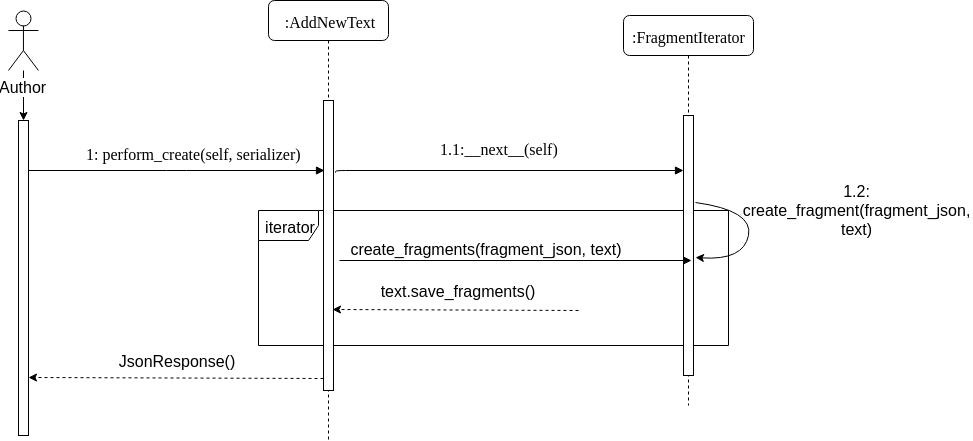

The diagram above was exported from draw.io. Its source (the exported page's mxGraphModel, read from the mxfile embedded in the PNG):
<mxGraphModel dx="2772" dy="1070" grid="1" gridSize="10" guides="1" tooltips="1" connect="1" arrows="1" fold="1" page="1" pageScale="1" pageWidth="827" pageHeight="1169" math="0" shadow="0">
  <root>
    <mxCell id="0" />
    <mxCell id="1" parent="0" />
    <mxCell id="9ZVGTbkWPSgtiBn4O_j--21" value="iterator" style="shape=umlFrame;whiteSpace=wrap;html=1;fontSize=16;" parent="1" vertex="1">
      <mxGeometry x="-70" y="270" width="470" height="135" as="geometry" />
    </mxCell>
    <mxCell id="9ZVGTbkWPSgtiBn4O_j--1" value="&lt;font style=&quot;font-size: 16px;&quot;&gt;:FragmentIterator&lt;/font&gt;" style="shape=umlLifeline;perimeter=lifelinePerimeter;whiteSpace=wrap;html=1;container=1;collapsible=0;recursiveResize=0;outlineConnect=0;rounded=1;shadow=0;comic=0;labelBackgroundColor=none;strokeColor=#000000;strokeWidth=1;fillColor=#FFFFFF;fontFamily=Verdana;fontSize=16;fontColor=#000000;align=center;" parent="1" vertex="1">
      <mxGeometry x="295" y="75" width="130" height="390" as="geometry" />
    </mxCell>
    <mxCell id="9ZVGTbkWPSgtiBn4O_j--2" value="" style="html=1;points=[];perimeter=orthogonalPerimeter;rounded=0;shadow=0;comic=0;labelBackgroundColor=none;strokeColor=#000000;strokeWidth=1;fillColor=#FFFFFF;fontFamily=Verdana;fontSize=16;fontColor=#000000;align=center;" parent="9ZVGTbkWPSgtiBn4O_j--1" vertex="1">
      <mxGeometry x="60" y="100" width="10" height="260" as="geometry" />
    </mxCell>
    <mxCell id="9ZVGTbkWPSgtiBn4O_j--7" value="" style="curved=1;endArrow=classic;html=1;entryX=1.171;entryY=0.548;entryDx=0;entryDy=0;entryPerimeter=0;fontSize=16;" parent="9ZVGTbkWPSgtiBn4O_j--1" target="9ZVGTbkWPSgtiBn4O_j--2" edge="1">
      <mxGeometry width="50" height="50" relative="1" as="geometry">
        <mxPoint x="72" y="187" as="sourcePoint" />
        <mxPoint x="150" y="200" as="targetPoint" />
        <Array as="points">
          <mxPoint x="130" y="195" />
          <mxPoint x="120" y="245" />
        </Array>
      </mxGeometry>
    </mxCell>
    <mxCell id="9ZVGTbkWPSgtiBn4O_j--3" value="&lt;font style=&quot;font-size: 16px;&quot;&gt;1: perform_create(self, serializer)&lt;/font&gt;" style="html=1;verticalAlign=bottom;endArrow=block;labelBackgroundColor=none;fontFamily=Verdana;fontSize=16;edgeStyle=elbowEdgeStyle;elbow=vertical;entryX=0.148;entryY=0.24;entryDx=0;entryDy=0;entryPerimeter=0;" parent="1" source="9ZVGTbkWPSgtiBn4O_j--4" target="9ZVGTbkWPSgtiBn4O_j--19" edge="1">
      <mxGeometry x="0.117" y="5" relative="1" as="geometry">
        <mxPoint x="220" y="190" as="sourcePoint" />
        <Array as="points" />
        <mxPoint as="offset" />
        <mxPoint x="210" y="230" as="targetPoint" />
      </mxGeometry>
    </mxCell>
    <mxCell id="9ZVGTbkWPSgtiBn4O_j--4" value="" style="html=1;points=[];perimeter=orthogonalPerimeter;rounded=0;shadow=0;comic=0;labelBackgroundColor=none;strokeColor=#000000;strokeWidth=1;fillColor=#FFFFFF;fontFamily=Verdana;fontSize=16;fontColor=#000000;align=center;" parent="1" vertex="1">
      <mxGeometry x="-310" y="180" width="10" height="315" as="geometry" />
    </mxCell>
    <mxCell id="9ZVGTbkWPSgtiBn4O_j--5" value="" style="edgeStyle=orthogonalEdgeStyle;rounded=0;orthogonalLoop=1;jettySize=auto;html=1;fontSize=16;" parent="1" source="9ZVGTbkWPSgtiBn4O_j--6" target="9ZVGTbkWPSgtiBn4O_j--4" edge="1">
      <mxGeometry relative="1" as="geometry" />
    </mxCell>
    <mxCell id="9ZVGTbkWPSgtiBn4O_j--6" value="Author" style="shape=umlActor;verticalLabelPosition=bottom;labelBackgroundColor=#ffffff;verticalAlign=top;html=1;fontSize=16;" parent="1" vertex="1">
      <mxGeometry x="-320.05367726293105" y="70" width="30" height="60" as="geometry" />
    </mxCell>
    <mxCell id="9ZVGTbkWPSgtiBn4O_j--8" value="1.2: create_fragment(fragment_json, text)" style="text;html=1;strokeColor=none;fillColor=none;align=center;verticalAlign=middle;whiteSpace=wrap;rounded=0;fontSize=16;" parent="1" vertex="1">
      <mxGeometry x="413" y="268" width="230" height="2" as="geometry" />
    </mxCell>
    <mxCell id="9ZVGTbkWPSgtiBn4O_j--18" value="&lt;font style=&quot;font-size: 16px;&quot;&gt;:AddNewText&lt;/font&gt;" style="shape=umlLifeline;perimeter=lifelinePerimeter;whiteSpace=wrap;html=1;container=1;collapsible=0;recursiveResize=0;outlineConnect=0;rounded=1;shadow=0;comic=0;labelBackgroundColor=none;strokeColor=#000000;strokeWidth=1;fillColor=#FFFFFF;fontFamily=Verdana;fontSize=16;fontColor=#000000;align=center;" parent="1" vertex="1">
      <mxGeometry x="-60" y="60" width="120" height="440" as="geometry" />
    </mxCell>
    <mxCell id="9ZVGTbkWPSgtiBn4O_j--19" value="" style="html=1;points=[];perimeter=orthogonalPerimeter;rounded=0;shadow=0;comic=0;labelBackgroundColor=none;strokeColor=#000000;strokeWidth=1;fillColor=#FFFFFF;fontFamily=Verdana;fontSize=16;fontColor=#000000;align=center;" parent="9ZVGTbkWPSgtiBn4O_j--18" vertex="1">
      <mxGeometry x="55" y="100" width="10" height="290" as="geometry" />
    </mxCell>
    <mxCell id="9ZVGTbkWPSgtiBn4O_j--20" value="&lt;font style=&quot;font-size: 16px;&quot;&gt;1.1:__next__(self)&lt;/font&gt;" style="html=1;verticalAlign=bottom;endArrow=block;labelBackgroundColor=none;fontFamily=Verdana;fontSize=16;edgeStyle=elbowEdgeStyle;elbow=vertical;exitX=1.167;exitY=0.247;exitDx=0;exitDy=0;exitPerimeter=0;" parent="1" source="9ZVGTbkWPSgtiBn4O_j--19" target="9ZVGTbkWPSgtiBn4O_j--2" edge="1">
      <mxGeometry x="-0.0584" y="10" relative="1" as="geometry">
        <mxPoint x="40" y="250" as="sourcePoint" />
        <Array as="points">
          <mxPoint x="300" y="230" />
          <mxPoint x="330" y="250" />
          <mxPoint x="320" y="250" />
          <mxPoint x="120" y="250" />
        </Array>
        <mxPoint as="offset" />
        <mxPoint x="320" y="230" as="targetPoint" />
      </mxGeometry>
    </mxCell>
    <mxCell id="9ZVGTbkWPSgtiBn4O_j--22" value="" style="endArrow=classic;html=1;exitX=0.019;exitY=1.113;exitDx=0;exitDy=0;exitPerimeter=0;entryX=0.921;entryY=0.369;entryDx=0;entryDy=0;entryPerimeter=0;fontSize=16;" parent="1" source="9ZVGTbkWPSgtiBn4O_j--23" target="9ZVGTbkWPSgtiBn4O_j--21" edge="1">
      <mxGeometry width="50" height="50" relative="1" as="geometry">
        <mxPoint x="10" y="300" as="sourcePoint" />
        <mxPoint x="253" y="318" as="targetPoint" />
      </mxGeometry>
    </mxCell>
    <mxCell id="9ZVGTbkWPSgtiBn4O_j--23" value="create_fragments(fragment_json, text)" style="text;html=1;strokeColor=none;fillColor=none;align=center;verticalAlign=middle;whiteSpace=wrap;rounded=0;fontSize=16;" parent="1" vertex="1">
      <mxGeometry x="5" y="298" width="305" height="20" as="geometry" />
    </mxCell>
    <mxCell id="9ZVGTbkWPSgtiBn4O_j--25" value="" style="endArrow=classic;html=1;dashed=1;entryX=0.895;entryY=0.722;entryDx=0;entryDy=0;entryPerimeter=0;fontSize=16;" parent="1" target="9ZVGTbkWPSgtiBn4O_j--19" edge="1">
      <mxGeometry width="50" height="50" relative="1" as="geometry">
        <mxPoint x="250" y="370" as="sourcePoint" />
        <mxPoint x="10" y="370" as="targetPoint" />
      </mxGeometry>
    </mxCell>
    <mxCell id="9ZVGTbkWPSgtiBn4O_j--26" value="text.save_fragments()" style="text;html=1;strokeColor=none;fillColor=none;align=center;verticalAlign=middle;whiteSpace=wrap;rounded=0;fontSize=16;" parent="1" vertex="1">
      <mxGeometry x="10" y="340" width="240" height="20" as="geometry" />
    </mxCell>
    <mxCell id="9ZVGTbkWPSgtiBn4O_j--27" value="" style="endArrow=classic;html=1;dashed=1;entryX=1.022;entryY=0.816;entryDx=0;entryDy=0;entryPerimeter=0;exitX=-0.024;exitY=0.96;exitDx=0;exitDy=0;exitPerimeter=0;fontSize=16;" parent="1" source="9ZVGTbkWPSgtiBn4O_j--19" target="9ZVGTbkWPSgtiBn4O_j--4" edge="1">
      <mxGeometry width="50" height="50" relative="1" as="geometry">
        <mxPoint x="-10" y="437" as="sourcePoint" />
        <mxPoint x="-299.7758620689656" y="436.91379310344837" as="targetPoint" />
      </mxGeometry>
    </mxCell>
    <mxCell id="9ZVGTbkWPSgtiBn4O_j--28" value="JsonResponse()" style="text;html=1;strokeColor=none;fillColor=none;align=center;verticalAlign=middle;whiteSpace=wrap;rounded=0;fontSize=16;" parent="1" vertex="1">
      <mxGeometry x="-267.5" y="410" width="230" height="20" as="geometry" />
    </mxCell>
  </root>
</mxGraphModel>